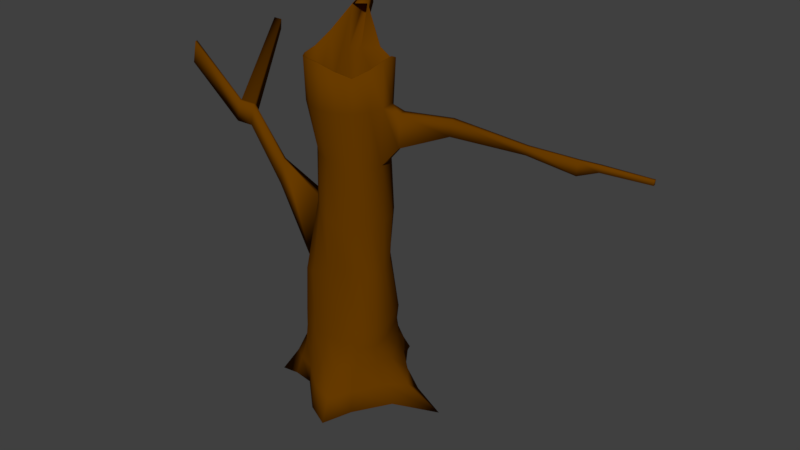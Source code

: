 # Source: tree.blend  (saved by Blender 2.79.0; exported with 4.5.12 LTS)
import bpy
from mathutils import Matrix  # noqa: F401  (used for matrix-valued properties, if any)

bpy.ops.wm.read_factory_settings(use_empty=True)
scene = bpy.context.scene
scene.name = 'Scene'

# ---- collections
col_collection_1 = bpy.data.collections.new('Collection 1'); scene.collection.children.link(col_collection_1)

# ---- materials (node trees are filled in below, after node groups)
mat_material_001 = bpy.data.materials.new('Material.001')
mat_material_001.alpha_threshold = 0.0
mat_material_001.use_transparent_shadow = False
mat_material_001.diffuse_color = (0.1392, 0.04417, 0.0, 1.0)
mat_material_001.roughness = 0.5
mat_material_001.specular_intensity = 0.0

# ---- material node trees

# ---- world
world_world = bpy.data.worlds.new('World'); scene.world = world_world
world_world.color = (0.05088, 0.05088, 0.05088)
world_world.use_sun_shadow = False
world_world.sun_shadow_jitter_overblur = 0.0
world_world.cycles.sampling_method = 'MANUAL'

# ---- meshes
me_cylinder = bpy.data.meshes.new('Cylinder')
me_cylinder.from_pydata([(0.01567, 1.811, -0.3572), (-0.01176, 0.9073, 6.935), (0.3569, 1.318, -0.05678), (0.2982, 0.9246, 6.733), (0.7543, 0.7698, -0.00141), (0.5825, 0.6618, 6.912), (1.319, 0.5004, -0.2054), (0.7747, 0.3209, 7.064), (1.997, 0.3428, -0.4221), (0.8385, -3.485e-08, 7.064), (1.26, -0.2895, -0.1933), (0.7362, -0.2772, 6.935), (0.7564, -0.9952, -0.2415), (0.5091, -0.4978, 6.785), (0.4146, -1.501, -0.3893), (0.2824, -0.731, 6.935), (0.02197, -1.384, -0.2385), (1.326e-07, -0.8385, 7.064), (-0.4321, -0.9802, -0.01377), (-0.3209, -0.7747, 7.064), (-0.9683, -0.8144, -0.1149), (-0.6309, -0.5859, 7.011), (-1.467, -0.7201, -0.2524), (-0.8573, -0.3057, 6.95), (-1.33, -0.1747, -0.1395), (-0.8765, 0.006992, 7.011), (-1.4, 0.1105, -0.09338), (-0.733, 0.2913, 7.275), (-1.77, 0.9701, -0.1606), (-0.5502, 0.7155, 7.725), (-0.4048, 1.333, -0.07303), (-0.3948, 0.9919, 7.694), (0.0176, 0.9827, 1.513), (0.04644, 0.7248, 2.882), (0.01636, 0.7928, 3.884), (8.023e-09, 0.7846, 4.976), (-0.01395, 0.8353, 6.158), (0.3194, 0.7711, 6.144), (0.3003, 0.7249, 4.976), (0.3199, 0.7669, 3.813), (0.3556, 0.6189, 2.926), (0.3756, 0.9147, 1.482), (0.5902, 0.5902, 6.144), (0.5548, 0.5548, 4.976), (0.5887, 0.5887, 3.809), (0.607, 0.4419, 2.889), (0.6581, 0.6434, 1.531), (0.7711, 0.3194, 6.144), (0.7249, 0.3003, 4.976), (0.7691, 0.3186, 3.809), (0.7878, 0.2203, 2.798), (0.8479, 0.2839, 1.563), (0.8346, -3.463e-08, 6.144), (0.7846, -3.189e-08, 4.976), (0.8325, -3.452e-08, 3.809), (0.8587, -0.03657, 2.7), (0.951, -0.06375, 1.531), (0.7711, -0.3194, 6.144), (0.7218, -0.2927, 4.98), (0.7691, -0.3186, 3.809), (0.7862, -0.2729, 2.684), (0.9168, -0.3918, 1.482), (0.5902, -0.5902, 6.144), (0.5324, -0.4995, 5.003), (0.5887, -0.5887, 3.809), (0.5805, -0.4507, 2.757), (0.7073, -0.6783, 1.501), (0.3194, -0.7711, 6.144), (0.2514, -0.6045, 5.034), (0.3205, -0.7675, 3.812), (0.2898, -0.5809, 2.798), (0.3834, -0.7868, 1.603), (1.322e-07, -0.8346, 6.144), (-0.05755, -0.6269, 5.06), (0.03659, -0.8018, 3.878), (-0.04172, -0.7275, 2.721), (0.001151, -0.7929, 1.669), (-0.3194, -0.7711, 6.144), (-0.3123, -0.5704, 5.107), (-0.2267, -0.692, 3.983), (-0.3748, -0.8033, 2.585), (-0.3819, -0.7868, 1.603), (-0.5902, -0.5902, 6.144), (-0.4951, -0.4262, 5.163), (-0.4664, -0.486, 4.041), (-0.6591, -0.6807, 2.52), (-0.6966, -0.6948, 1.542), (-0.7711, -0.3194, 6.144), (-0.6204, -0.2025, 5.184), (-0.6755, -0.2433, 3.988), (-0.8332, -0.3822, 2.552), (-0.8806, -0.4678, 1.633), (-0.8346, 1.18e-08, 6.144), (-0.7011, 0.07011, 5.135), (-0.7636, -0.004789, 3.973), (-0.8759, -0.01892, 2.609), (-0.9195, -0.1411, 1.745), (-0.764, 0.3462, 6.175), (-0.6871, 0.332, 5.048), (-0.6969, 0.2285, 4.023), (-0.7963, 0.3303, 2.645), (-0.7975, 0.2164, 1.817), (-0.6013, 0.6709, 6.871), (-0.55, 0.5589, 4.985), (-0.5247, 0.5259, 3.978), (-0.6011, 0.6377, 2.808), (-0.5718, 0.5653, 1.787), (-0.4101, 0.7987, 6.85), (-0.3003, 0.7249, 4.976), (-0.3142, 0.7074, 3.921), (-0.3458, 0.7574, 2.879), (-0.2991, 0.8418, 1.659), (0.3678, 0.9046, 1.137), (0.3737, 0.971, 0.7596), (0.3584, 1.173, 0.3603), (0.6365, 0.6154, 1.203), (0.6581, 0.6434, 0.8237), (0.7218, 0.7355, 0.3904), (0.8173, 0.2441, 1.245), (0.8893, 0.2991, 0.8153), (1.092, 0.4173, 0.2543), (0.9294, -0.09175, 1.203), (1.037, -0.03466, 0.7406), (1.361, 0.1003, 0.1412), (0.909, -0.402, 1.137), (0.9536, -0.3827, 0.7394), (1.095, -0.3472, 0.2457), (0.7072, -0.6934, 1.133), (0.6997, -0.7445, 0.7281), (0.7084, -0.8983, 0.2044), (0.3832, -0.8286, 1.209), (0.3669, -0.9944, 0.694), (0.3856, -1.301, 0.1032), (0.0008208, -0.8523, 1.259), (-0.007194, -1.004, 0.7594), (-0.008129, -1.226, 0.2179), (-0.3822, -0.8286, 1.209), (-0.3826, -0.9039, 0.7847), (-0.4091, -0.9516, 0.3743), (-0.7027, -0.6997, 1.151), (-0.7395, -0.716, 0.7425), (-0.8616, -0.7498, 0.3007), (-0.892, -0.4402, 1.229), (-0.9732, -0.419, 0.7565), (-1.208, -0.5015, 0.2246), (-0.9123, -0.1186, 1.363), (-0.9353, -0.08835, 0.9345), (-1.134, -0.07274, 0.3521), (-0.7777, 0.2174, 1.477), (-0.7678, 0.2619, 1.064), (-0.8654, 0.311, 0.5502), (-0.5712, 0.5745, 1.42), (-0.5898, 0.6167, 0.9895), (-0.8478, 0.7405, 0.4585), (-0.3196, 0.8633, 1.258), (-0.3644, 0.9568, 0.8013), (-0.4167, 1.175, 0.3584), (-0.02022, 1.454, 0.2549), (-0.01089, 1.112, 0.7426), (0.008343, 0.9918, 1.138), (1.089, 0.316, 6.065), (1.061, 0.3045, 5.366), (1.127, 0.1247, 6.065), (1.097, 0.1247, 5.366), (2.134, 0.4559, 6.149), (2.115, 0.4479, 5.82), (2.161, 0.3221, 6.149), (2.14, 0.3221, 5.82), (3.77, 0.4325, 6.066), (3.757, 0.4272, 5.903), (3.787, 0.3442, 6.066), (3.774, 0.3442, 5.903), (6.009, 0.8643, 5.922), (6.001, 0.8606, 5.823), (6.022, 0.8023, 5.922), (6.012, 0.8023, 5.823), (4.71, 0.5717, 5.727), (5.061, 0.7161, 5.839), (5.067, 0.6496, 5.839), (4.717, 0.4969, 5.727), (4.715, 0.5764, 6.018), (5.066, 0.7204, 5.97), (4.723, 0.4969, 6.018), (5.073, 0.6496, 5.97), (-0.6727, 0.8695, 3.74), (-0.7139, 0.9298, 3.109), (-0.5592, 0.9674, 3.709), (-0.5762, 0.9943, 3.147), (-1.518, -0.3665, 4.581), (-1.578, -0.4187, 4.042), (-1.551, -0.277, 4.575), (-1.594, -0.2823, 4.063), (-2.158, -0.5027, 5.635), (-2.206, -0.5448, 5.2), (-2.185, -0.4304, 5.631), (-2.219, -0.4347, 5.217), (-2.474, -0.5737, 5.67), (-2.522, -0.6158, 5.234), (-2.501, -0.5014, 5.665), (-2.535, -0.5057, 5.251), (-3.433, -0.7893, 6.759), (-3.481, -0.8314, 6.323), (-3.459, -0.717, 6.754), (-3.493, -0.7213, 6.34), (-3.626, 1.801, 6.582), (-3.645, 1.799, 6.357), (-3.798, 1.763, 6.6), (-3.816, 1.76, 6.376), (-0.5929, 1.372, 7.87), (-0.6503, 1.306, 7.923), (-0.6682, 1.344, 7.597), (-0.6011, 1.389, 7.597)], [], [(36, 1, 3, 37), (37, 3, 5, 42), (42, 5, 7, 47), (47, 7, 9, 52), (52, 9, 11, 57), (57, 11, 13, 62), (62, 13, 15, 67), (67, 15, 17, 72), (72, 17, 19, 77), (77, 19, 21, 82), (82, 21, 23, 87), (87, 23, 25, 92), (92, 25, 27, 97), (97, 27, 29, 102), (107, 102, 210, 211), (107, 31, 1, 36), (154, 111, 32, 159), (111, 110, 33, 32), (110, 109, 34, 33), (109, 108, 35, 34), (108, 107, 36, 35), (151, 106, 111, 154), (106, 105, 110, 111), (109, 110, 187, 186), (104, 103, 108, 109), (103, 102, 107, 108), (148, 101, 106, 151), (101, 100, 105, 106), (100, 99, 104, 105), (99, 98, 103, 104), (98, 97, 102, 103), (145, 96, 101, 148), (96, 95, 100, 101), (95, 94, 99, 100), (94, 93, 98, 99), (93, 92, 97, 98), (142, 91, 96, 145), (91, 90, 95, 96), (90, 89, 188, 189), (89, 88, 93, 94), (88, 87, 92, 93), (139, 86, 91, 142), (86, 85, 90, 91), (85, 84, 89, 90), (84, 83, 88, 89), (83, 82, 87, 88), (136, 81, 86, 139), (81, 80, 85, 86), (80, 79, 84, 85), (79, 78, 83, 84), (78, 77, 82, 83), (133, 76, 81, 136), (76, 75, 80, 81), (75, 74, 79, 80), (74, 73, 78, 79), (73, 72, 77, 78), (130, 71, 76, 133), (71, 70, 75, 76), (70, 69, 74, 75), (69, 68, 73, 74), (68, 67, 72, 73), (127, 66, 71, 130), (66, 65, 70, 71), (65, 64, 69, 70), (64, 63, 68, 69), (63, 62, 67, 68), (124, 61, 66, 127), (61, 60, 65, 66), (60, 59, 64, 65), (59, 58, 63, 64), (58, 57, 62, 63), (121, 56, 61, 124), (56, 55, 60, 61), (55, 54, 59, 60), (54, 53, 58, 59), (53, 52, 57, 58), (118, 51, 56, 121), (51, 50, 55, 56), (50, 49, 54, 55), (49, 48, 53, 54), (48, 47, 160, 161), (115, 46, 51, 118), (46, 45, 50, 51), (45, 44, 49, 50), (44, 43, 48, 49), (43, 42, 47, 48), (112, 41, 46, 115), (41, 40, 45, 46), (40, 39, 44, 45), (39, 38, 43, 44), (38, 37, 42, 43), (159, 32, 41, 112), (32, 33, 40, 41), (33, 34, 39, 40), (34, 35, 38, 39), (35, 36, 37, 38), (0, 157, 114, 2), (157, 158, 113, 114), (158, 159, 112, 113), (2, 114, 117, 4), (114, 113, 116, 117), (113, 112, 115, 116), (4, 117, 120, 6), (117, 116, 119, 120), (116, 115, 118, 119), (6, 120, 123, 8), (120, 119, 122, 123), (119, 118, 121, 122), (8, 123, 126, 10), (123, 122, 125, 126), (122, 121, 124, 125), (10, 126, 129, 12), (126, 125, 128, 129), (125, 124, 127, 128), (12, 129, 132, 14), (129, 128, 131, 132), (128, 127, 130, 131), (14, 132, 135, 16), (132, 131, 134, 135), (131, 130, 133, 134), (16, 135, 138, 18), (135, 134, 137, 138), (134, 133, 136, 137), (18, 138, 141, 20), (138, 137, 140, 141), (137, 136, 139, 140), (20, 141, 144, 22), (141, 140, 143, 144), (140, 139, 142, 143), (22, 144, 147, 24), (144, 143, 146, 147), (143, 142, 145, 146), (24, 147, 150, 26), (147, 146, 149, 150), (146, 145, 148, 149), (26, 150, 153, 28), (150, 149, 152, 153), (149, 148, 151, 152), (28, 153, 156, 30), (153, 152, 155, 156), (152, 151, 154, 155), (30, 156, 157, 0), (156, 155, 158, 157), (155, 154, 159, 158), (163, 161, 165, 167), (47, 52, 162, 160), (52, 53, 163, 162), (53, 48, 161, 163), (166, 167, 171, 170), (161, 160, 164, 165), (160, 162, 166, 164), (162, 163, 167, 166), (178, 177, 173, 175), (167, 165, 169, 171), (165, 164, 168, 169), (164, 166, 170, 168), (173, 172, 174, 175), (177, 181, 172, 173), (181, 183, 174, 172), (183, 178, 175, 174), (170, 171, 179, 182), (182, 179, 178, 183), (168, 170, 182, 180), (180, 182, 183, 181), (169, 168, 180, 176), (176, 180, 181, 177), (171, 169, 176, 179), (179, 176, 177, 178), (185, 184, 186, 187), (104, 109, 186, 184), (110, 105, 185, 187), (105, 104, 184, 185), (191, 189, 193, 195), (89, 94, 190, 188), (94, 95, 191, 190), (95, 90, 189, 191), (195, 193, 197, 199), (189, 188, 192, 193), (188, 190, 194, 192), (190, 191, 195, 194), (196, 198, 202, 200), (193, 192, 196, 197), (192, 194, 198, 196), (195, 199, 207, 205), (201, 200, 202, 203), (198, 199, 203, 202), (199, 197, 201, 203), (197, 196, 200, 201), (204, 205, 207, 206), (199, 198, 206, 207), (194, 195, 205, 204), (198, 194, 204, 206), (210, 209, 208, 211), (102, 29, 209, 210), (31, 107, 211, 208), (29, 31, 208, 209)])
me_cylinder.polygons.foreach_set('use_smooth', [True] * 196)
_uv = me_cylinder.uv_layers.new(name='UVMap')
_uv.uv.foreach_set('vector', [0.5883, 0.6, 0.5961, 0.6708, 0.5691, 0.6565, 0.5628, 0.603, 0.4643, 0.6067, 0.4826, 0.6583, 0.4569, 0.6775, 0.4432, 0.6086, 0.4432, 0.6086, 0.4569, 0.6775, 0.4275, 0.6954, 0.4178, 0.6119, 0.4178, 0.6119, 0.4275, 0.6954, 0.4016, 0.6996, 0.392, 0.616, 0.392, 0.616, 0.4016, 0.6996, 0.3822, 0.6919, 0.3697, 0.6205, 0.1691, 0.07518, 0.1788, 0.003106, 0.198, 0.02067, 0.1867, 0.07896, 0.1867, 0.07896, 0.198, 0.02067, 0.2202, 0.0109, 0.2103, 0.08293, 0.2103, 0.08293, 0.2202, 0.0109, 0.2451, 0.002756, 0.2365, 0.08648, 0.2365, 0.08648, 0.2451, 0.002756, 0.2699, 0.005357, 0.2611, 0.08907, 0.2611, 0.08907, 0.2699, 0.005357, 0.2918, 0.01166, 0.2805, 0.09031, 0.6637, 0.1718, 0.6624, 0.09227, 0.6874, 0.09779, 0.6873, 0.1715, 0.6873, 0.1715, 0.6874, 0.09779, 0.7125, 0.09123, 0.7136, 0.1707, 0.7136, 0.1707, 0.7125, 0.09123, 0.7332, 0.06563, 0.7405, 0.1665, 0.7405, 0.1665, 0.7332, 0.06563, 0.7642, 0.02241, 0.7632, 0.1011, 0.628, 0.6578, 0.6452, 0.657, 0.6491, 0.723, 0.6432, 0.7239, 0.628, 0.6578, 0.6338, 0.7349, 0.5961, 0.6708, 0.5883, 0.6, 0.5556, 0.1505, 0.5589, 0.1873, 0.5303, 0.1783, 0.5266, 0.1441, 0.5589, 0.1873, 0.5779, 0.2975, 0.5475, 0.3028, 0.5303, 0.1783, 0.5779, 0.2975, 0.5881, 0.3926, 0.5604, 0.3936, 0.5475, 0.3028, 0.5881, 0.3926, 0.5989, 0.4887, 0.5744, 0.4927, 0.5604, 0.3936, 0.5989, 0.4887, 0.628, 0.6578, 0.5883, 0.6, 0.5744, 0.4927, 0.5815, 0.1617, 0.5859, 0.195, 0.5589, 0.1873, 0.5556, 0.1505, 0.5859, 0.195, 0.5989, 0.2876, 0.5779, 0.2975, 0.5589, 0.1873, 0.3222, 0.7051, 0.3222, 0.8006, 0.2967, 0.7768, 0.2967, 0.7252, 0.6079, 0.3948, 0.621, 0.4861, 0.5989, 0.4887, 0.5881, 0.3926, 0.621, 0.4861, 0.6452, 0.657, 0.628, 0.6578, 0.5989, 0.4887, 0.7415, 0.598, 0.7408, 0.5669, 0.7665, 0.5677, 0.7681, 0.6014, 0.7408, 0.5669, 0.7479, 0.4906, 0.7702, 0.474, 0.7665, 0.5677, 0.7479, 0.4906, 0.7355, 0.3641, 0.7576, 0.3667, 0.7702, 0.474, 0.7355, 0.3641, 0.7412, 0.2697, 0.7581, 0.2743, 0.7576, 0.3667, 0.7412, 0.2697, 0.7405, 0.1665, 0.7632, 0.1011, 0.7581, 0.2743, 0.7162, 0.61, 0.7136, 0.5751, 0.7408, 0.5669, 0.7415, 0.598, 0.7136, 0.5751, 0.7209, 0.4953, 0.7479, 0.4906, 0.7408, 0.5669, 0.7209, 0.4953, 0.7176, 0.3696, 0.7355, 0.3641, 0.7479, 0.4906, 0.7176, 0.3696, 0.7202, 0.2626, 0.7412, 0.2697, 0.7355, 0.3641, 0.7202, 0.2626, 0.7136, 0.1707, 0.7405, 0.1665, 0.7412, 0.2697, 0.6905, 0.6232, 0.6873, 0.5862, 0.7136, 0.5751, 0.7162, 0.61, 0.6873, 0.5862, 0.6914, 0.5015, 0.7209, 0.4953, 0.7136, 0.5751, 0.9976, 0.9572, 0.9182, 0.859, 0.9465, 0.7693, 0.9763, 0.8061, 0.6975, 0.3687, 0.6974, 0.2587, 0.7202, 0.2626, 0.7176, 0.3696, 0.6974, 0.2587, 0.6873, 0.1715, 0.7136, 0.1707, 0.7202, 0.2626, 0.6679, 0.6306, 0.6673, 0.5947, 0.6873, 0.5862, 0.6905, 0.6232, 0.6673, 0.5947, 0.6658, 0.5047, 0.6914, 0.5015, 0.6873, 0.5862, 0.6658, 0.5047, 0.6757, 0.3639, 0.6975, 0.3687, 0.6914, 0.5015, 0.6757, 0.3639, 0.6782, 0.2609, 0.6974, 0.2587, 0.6975, 0.3687, 0.6782, 0.2609, 0.6637, 0.1718, 0.6873, 0.1715, 0.6974, 0.2587, 0.2206, 0.5394, 0.2237, 0.5033, 0.2471, 0.5111, 0.244, 0.5468, 0.2237, 0.5033, 0.2326, 0.4138, 0.2531, 0.4216, 0.2471, 0.5111, 0.2326, 0.4138, 0.2326, 0.2843, 0.2498, 0.2798, 0.2531, 0.4216, 0.6568, 0.3691, 0.6648, 0.2658, 0.6782, 0.2609, 0.6757, 0.3639, 0.2485, 0.1819, 0.2611, 0.08907, 0.2805, 0.09031, 0.2618, 0.1774, 0.1909, 0.5314, 0.194, 0.4936, 0.2237, 0.5033, 0.2206, 0.5394, 0.194, 0.4936, 0.2065, 0.3977, 0.2326, 0.4138, 0.2237, 0.5033, 0.2065, 0.3977, 0.212, 0.2922, 0.2326, 0.2843, 0.2326, 0.4138, 0.212, 0.2922, 0.2284, 0.1842, 0.2485, 0.1819, 0.2326, 0.2843, 0.2284, 0.1842, 0.2365, 0.08648, 0.2611, 0.08907, 0.2485, 0.1819, 0.1597, 0.532, 0.1629, 0.4959, 0.194, 0.4936, 0.1909, 0.5314, 0.1629, 0.4959, 0.1791, 0.3864, 0.2065, 0.3977, 0.194, 0.4936, 0.1791, 0.3864, 0.1884, 0.2952, 0.212, 0.2922, 0.2065, 0.3977, 0.1884, 0.2952, 0.2034, 0.1833, 0.2284, 0.1842, 0.212, 0.2922, 0.2034, 0.1833, 0.2103, 0.08293, 0.2365, 0.08648, 0.2284, 0.1842, 0.1317, 0.5349, 0.1349, 0.5013, 0.1629, 0.4959, 0.1597, 0.532, 0.1349, 0.5013, 0.1541, 0.3863, 0.1791, 0.3864, 0.1629, 0.4959, 0.1541, 0.3863, 0.1649, 0.2916, 0.1884, 0.2952, 0.1791, 0.3864, 0.1649, 0.2916, 0.1795, 0.1827, 0.2034, 0.1833, 0.1884, 0.2952, 0.1795, 0.1827, 0.1867, 0.07896, 0.2103, 0.08293, 0.2034, 0.1833, 0.1123, 0.5303, 0.1147, 0.4988, 0.1349, 0.5013, 0.1317, 0.5349, 0.1147, 0.4988, 0.135, 0.3896, 0.1541, 0.3863, 0.1349, 0.5013, 0.135, 0.3896, 0.1474, 0.2878, 0.1649, 0.2916, 0.1541, 0.3863, 0.1474, 0.2878, 0.1618, 0.1814, 0.1795, 0.1827, 0.1649, 0.2916, 0.1618, 0.1814, 0.1691, 0.07518, 0.1867, 0.07896, 0.1795, 0.1827, 0.3305, 0.1682, 0.3355, 0.1976, 0.3112, 0.1976, 0.307, 0.1664, 0.3355, 0.1976, 0.3524, 0.3037, 0.3364, 0.3055, 0.3112, 0.1976, 0.3524, 0.3037, 0.3675, 0.4039, 0.3453, 0.4083, 0.3364, 0.3055, 0.3675, 0.4039, 0.3811, 0.5101, 0.3608, 0.5145, 0.3453, 0.4083, 0.3811, 0.5101, 0.392, 0.616, 0.3697, 0.6205, 0.3608, 0.5145, 0.3594, 0.1678, 0.3649, 0.196, 0.3355, 0.1976, 0.3305, 0.1682, 0.3649, 0.196, 0.3747, 0.3092, 0.3524, 0.3037, 0.3355, 0.1976, 0.3747, 0.3092, 0.3932, 0.3997, 0.3675, 0.4039, 0.3524, 0.3037, 0.3932, 0.3997, 0.4054, 0.5062, 0.3811, 0.5101, 0.3675, 0.4039, 0.9136, 0.4974, 0.821, 0.4759, 0.8312, 0.4488, 0.8866, 0.4616, 0.3919, 0.1593, 0.3968, 0.1887, 0.3649, 0.196, 0.3594, 0.1678, 0.3968, 0.1887, 0.3973, 0.3149, 0.3747, 0.3092, 0.3649, 0.196, 0.3973, 0.3149, 0.4186, 0.3965, 0.3932, 0.3997, 0.3747, 0.3092, 0.4186, 0.3965, 0.4292, 0.5031, 0.4054, 0.5062, 0.3932, 0.3997, 0.4292, 0.5031, 0.4432, 0.6086, 0.4178, 0.6119, 0.4054, 0.5062, 0.4204, 0.15, 0.4245, 0.1811, 0.3968, 0.1887, 0.3919, 0.1593, 0.4245, 0.1811, 0.418, 0.3164, 0.3973, 0.3149, 0.3968, 0.1887, 0.418, 0.3164, 0.4394, 0.395, 0.4186, 0.3965, 0.3973, 0.3149, 0.4394, 0.395, 0.449, 0.5013, 0.4292, 0.5031, 0.4186, 0.3965, 0.449, 0.5013, 0.4643, 0.6067, 0.4432, 0.6086, 0.4292, 0.5031, 0.5266, 0.1441, 0.5303, 0.1783, 0.5027, 0.18, 0.4995, 0.1486, 0.5303, 0.1783, 0.5475, 0.3028, 0.5251, 0.3107, 0.5027, 0.18, 0.5475, 0.3028, 0.5604, 0.3936, 0.536, 0.3911, 0.5251, 0.3107, 0.5604, 0.3936, 0.5744, 0.4927, 0.5516, 0.4966, 0.536, 0.3911, 0.5744, 0.4927, 0.5883, 0.6, 0.5628, 0.603, 0.5516, 0.4966, 0.4826, 0.002756, 0.4632, 0.06323, 0.4326, 0.07581, 0.4393, 0.03597, 0.512, 0.06397, 0.5218, 0.108, 0.4937, 0.1144, 0.4875, 0.07816, 0.5218, 0.108, 0.5266, 0.1441, 0.4995, 0.1486, 0.4937, 0.1144, 0.4393, 0.03597, 0.4326, 0.07581, 0.39, 0.08367, 0.3876, 0.04755, 0.4326, 0.07581, 0.4212, 0.1148, 0.3894, 0.1244, 0.39, 0.08367, 0.4212, 0.1148, 0.4204, 0.15, 0.3919, 0.1593, 0.3894, 0.1244, 0.3876, 0.04755, 0.39, 0.08367, 0.3544, 0.07482, 0.3496, 0.03146, 0.39, 0.08367, 0.3894, 0.1244, 0.357, 0.1278, 0.3544, 0.07482, 0.3894, 0.1244, 0.3919, 0.1593, 0.3594, 0.1678, 0.357, 0.1278, 0.3496, 0.03146, 0.3544, 0.07482, 0.3219, 0.06825, 0.3168, 0.01249, 0.3544, 0.07482, 0.357, 0.1278, 0.327, 0.1252, 0.3219, 0.06825, 0.357, 0.1278, 0.3594, 0.1678, 0.3305, 0.1682, 0.327, 0.1252, 0.002427, 0.6562, 0.0611, 0.6129, 0.08849, 0.6093, 0.07062, 0.6472, 0.3219, 0.06825, 0.327, 0.1252, 0.3031, 0.1299, 0.2967, 0.08431, 0.327, 0.1252, 0.3305, 0.1682, 0.307, 0.1664, 0.3031, 0.1299, 0.07062, 0.6472, 0.08849, 0.6093, 0.1253, 0.6209, 0.1184, 0.6618, 0.08849, 0.6093, 0.1048, 0.566, 0.1291, 0.5722, 0.1253, 0.6209, 0.1048, 0.566, 0.1123, 0.5303, 0.1317, 0.5349, 0.1291, 0.5722, 0.1184, 0.6618, 0.1253, 0.6209, 0.1547, 0.6363, 0.1502, 0.6824, 0.1253, 0.6209, 0.1291, 0.5722, 0.1581, 0.5804, 0.1547, 0.6363, 0.1291, 0.5722, 0.1317, 0.5349, 0.1597, 0.532, 0.1581, 0.5804, 0.1502, 0.6824, 0.1547, 0.6363, 0.1862, 0.6291, 0.1814, 0.6715, 0.1547, 0.6363, 0.1581, 0.5804, 0.1886, 0.5781, 0.1862, 0.6291, 0.1581, 0.5804, 0.1597, 0.532, 0.1909, 0.5314, 0.1886, 0.5781, 0.1814, 0.6715, 0.1862, 0.6291, 0.2163, 0.6166, 0.2149, 0.6524, 0.1862, 0.6291, 0.1886, 0.5781, 0.2175, 0.5786, 0.2163, 0.6166, 0.1886, 0.5781, 0.1909, 0.5314, 0.2206, 0.5394, 0.2175, 0.5786, 0.2149, 0.6524, 0.2163, 0.6166, 0.2492, 0.6261, 0.2546, 0.6655, 0.2163, 0.6166, 0.2175, 0.5786, 0.2433, 0.5845, 0.2492, 0.6261, 0.2175, 0.5786, 0.2206, 0.5394, 0.244, 0.5468, 0.2433, 0.5845, 0.2546, 0.6655, 0.2492, 0.6261, 0.2731, 0.6345, 0.2918, 0.6821, 0.6676, 0.7093, 0.668, 0.6682, 0.6942, 0.6668, 0.6913, 0.7167, 0.668, 0.6682, 0.6679, 0.6306, 0.6905, 0.6232, 0.6942, 0.6668, 0.6776, 0.762, 0.6913, 0.7167, 0.7246, 0.7034, 0.7197, 0.7494, 0.6913, 0.7167, 0.6942, 0.6668, 0.7199, 0.6493, 0.7246, 0.7034, 0.6942, 0.6668, 0.6905, 0.6232, 0.7162, 0.61, 0.7199, 0.6493, 0.7197, 0.7494, 0.7246, 0.7034, 0.7521, 0.6831, 0.7432, 0.7446, 0.7246, 0.7034, 0.7199, 0.6493, 0.7459, 0.6357, 0.7521, 0.6831, 0.7199, 0.6493, 0.7162, 0.61, 0.7415, 0.598, 0.7459, 0.6357, 0.7432, 0.7446, 0.7521, 0.6831, 0.7866, 0.69, 0.8161, 0.7493, 0.7521, 0.6831, 0.7459, 0.6357, 0.7727, 0.6408, 0.7866, 0.69, 0.7459, 0.6357, 0.7415, 0.598, 0.7681, 0.6014, 0.7727, 0.6408, 0.652, 0.002756, 0.5898, 0.07082, 0.5485, 0.06786, 0.5403, 0.02898, 0.5898, 0.07082, 0.5774, 0.1223, 0.5526, 0.1086, 0.5485, 0.06786, 0.5774, 0.1223, 0.5815, 0.1617, 0.5556, 0.1505, 0.5526, 0.1086, 0.5403, 0.02898, 0.5485, 0.06786, 0.512, 0.06397, 0.4971, 0.00921, 0.5485, 0.06786, 0.5526, 0.1086, 0.5218, 0.108, 0.512, 0.06397, 0.5526, 0.1086, 0.5556, 0.1505, 0.5266, 0.1441, 0.5218, 0.108, 0.9664, 0.4587, 0.9516, 0.4599, 0.9495, 0.3564, 0.9598, 0.3555, 0.9446, 0.4827, 0.9184, 0.48, 0.9259, 0.4513, 0.9416, 0.4528, 0.821, 0.5243, 0.9133, 0.5029, 0.8861, 0.5384, 0.8307, 0.5512, 0.9743, 0.4944, 0.9496, 0.4966, 0.9516, 0.4599, 0.9664, 0.4587, 0.8373, 0.6478, 0.8632, 0.6412, 0.8784, 0.7889, 0.8657, 0.7925, 0.8866, 0.4616, 0.8312, 0.4488, 0.838, 0.352, 0.864, 0.3586, 0.9416, 0.4528, 0.9259, 0.4513, 0.9333, 0.3579, 0.9443, 0.359, 0.8307, 0.5512, 0.8861, 0.5384, 0.8632, 0.6412, 0.8373, 0.6478, 0.9631, 0.08892, 0.9577, 0.08876, 0.9556, 0.003171, 0.9604, 0.002756, 0.9598, 0.3555, 0.9495, 0.3564, 0.9675, 0.2078, 0.9743, 0.2072, 0.864, 0.3586, 0.838, 0.352, 0.865, 0.2075, 0.8778, 0.2111, 0.9443, 0.359, 0.9333, 0.3579, 0.9215, 0.2102, 0.9287, 0.211, 0.4667, 0.7317, 0.4667, 0.7407, 0.4616, 0.7407, 0.4619, 0.7317, 0.9001, 0.091, 0.8897, 0.0886, 0.9058, 0.002756, 0.9136, 0.005056, 0.941, 0.09019, 0.9352, 0.09028, 0.9395, 0.002756, 0.9446, 0.003267, 0.8896, 0.9107, 0.8999, 0.9084, 0.9133, 0.9949, 0.9056, 0.9972, 0.8657, 0.7925, 0.8784, 0.7889, 0.9046, 0.8731, 0.8815, 0.8778, 0.8815, 0.8778, 0.9046, 0.8731, 0.8999, 0.9084, 0.8896, 0.9107, 0.9287, 0.211, 0.9215, 0.2102, 0.9259, 0.124, 0.9324, 0.1239, 0.9324, 0.1239, 0.9259, 0.124, 0.9352, 0.09028, 0.941, 0.09019, 0.8778, 0.2111, 0.865, 0.2075, 0.8811, 0.1215, 0.9042, 0.1263, 0.9042, 0.1263, 0.8811, 0.1215, 0.8897, 0.0886, 0.9001, 0.091, 0.9743, 0.2072, 0.9675, 0.2078, 0.966, 0.1237, 0.9721, 0.1239, 0.9721, 0.1239, 0.966, 0.1237, 0.9577, 0.08876, 0.9631, 0.08892, 0.4007, 0.7051, 0.4007, 0.7632, 0.3901, 0.7609, 0.389, 0.7092, 0.4056, 0.7051, 0.4284, 0.706, 0.4284, 0.7362, 0.4161, 0.7357, 0.4568, 0.7332, 0.4333, 0.7332, 0.4394, 0.7051, 0.4521, 0.7051, 0.7702, 0.474, 0.7576, 0.3667, 0.7873, 0.388, 0.794, 0.4458, 0.7038, 0.3651, 0.6928, 0.3674, 0.6865, 0.2637, 0.6954, 0.2618, 0.2679, 0.6879, 0.2883, 0.6888, 0.2883, 0.7739, 0.2806, 0.7735, 0.002427, 0.7935, 0.06253, 0.6879, 0.06073, 0.8384, 0.03817, 0.8781, 0.7209, 0.4953, 0.6914, 0.5015, 0.6928, 0.3674, 0.7038, 0.3651, 0.1381, 0.6976, 0.141, 0.6879, 0.1658, 0.6936, 0.1629, 0.7033, 0.9763, 0.8061, 0.9465, 0.7693, 0.9401, 0.6559, 0.9642, 0.6857, 0.3653, 0.7051, 0.373, 0.7052, 0.373, 0.8063, 0.3668, 0.8063, 0.03817, 0.8781, 0.06073, 0.8384, 0.06253, 0.9598, 0.0443, 0.9918, 0.3841, 0.8121, 0.3779, 0.8118, 0.3779, 0.7051, 0.3841, 0.7054, 0.9642, 0.6857, 0.9401, 0.6559, 0.9598, 0.6362, 0.9839, 0.666, 0.1948, 0.6879, 0.1965, 0.6946, 0.1723, 0.7062, 0.1706, 0.6995, 0.1381, 0.6976, 0.1629, 0.7033, 0.1658, 0.9393, 0.1524, 0.9362, 0.327, 0.745, 0.3321, 0.7051, 0.3381, 0.706, 0.3361, 0.7441, 0.2014, 0.714, 0.2259, 0.6879, 0.2259, 0.8226, 0.2014, 0.8488, 0.3381, 0.8407, 0.3291, 0.8416, 0.327, 0.745, 0.3361, 0.7441, 0.9839, 0.666, 0.9598, 0.6362, 0.9735, 0.5029, 0.9976, 0.5327, 0.4759, 0.7055, 0.4759, 0.7262, 0.4616, 0.7258, 0.4616, 0.7051, 0.1333, 0.9392, 0.1027, 0.9236, 0.1167, 0.6879, 0.1333, 0.6963, 0.06738, 0.7029, 0.09782, 0.6879, 0.09782, 0.9487, 0.08132, 0.9568, 0.1723, 0.7062, 0.1965, 0.6946, 0.1965, 0.9466, 0.1834, 0.9529, 0.6491, 0.723, 0.652, 0.7528, 0.6459, 0.7488, 0.6432, 0.7239, 0.7632, 0.1011, 0.7642, 0.02241, 0.8121, 0.002756, 0.8161, 0.03254, 0.2307, 0.7573, 0.263, 0.6879, 0.263, 0.7769, 0.2478, 0.795, 0.3604, 0.7654, 0.343, 0.7438, 0.354, 0.7051, 0.3604, 0.7097])
me_cylinder.materials.append(mat_material_001)
me_cylinder.use_remesh_preserve_volume = False
me_cylinder.use_remesh_preserve_attributes = False
me_cylinder.use_mirror_vertex_groups = False
me_cylinder.update()

# ---- objects
ob_cylinder = bpy.data.objects.new('Cylinder', me_cylinder)

# ---- transforms, parenting, visibility, modifiers, constraints
ob_cylinder.location = (0.0, 0.0, 0.0)
ob_cylinder.lineart.crease_threshold = 0.0
_m = ob_cylinder.modifiers.new('Solidify', 'SOLIDIFY')
_m.nonmanifold_thickness_mode = 'FIXED'
_m.nonmanifold_merge_threshold = 0.0003

# ---- collection membership
col_collection_1.objects.link(ob_cylinder)

# ---- scene / render settings (as saved in the file)
scene.frame_start = 1; scene.frame_end = 250; scene.frame_set(1)
scene.render.engine = 'BLENDER_EEVEE_NEXT'
scene.render.resolution_percentage = 50
scene.render.dither_intensity = 0.0
scene.cycles.use_denoising = False
scene.cycles.samples = 128
scene.cycles.sampling_pattern = 'TABULATED_SOBOL'
scene.cycles.use_adaptive_sampling = False
scene.cycles.use_light_tree = False
scene.cycles.blur_glossy = 0.0
scene.cycles.sample_clamp_indirect = 0.0
scene.view_settings.view_transform = 'Standard'
bpy.context.view_layer.update()

# ---- added for rendering (the .blend has no active camera and no usable light): camera, sun
cam_auto = bpy.data.cameras.new('AutoCamera')
cam_auto.lens = 50.0
cam_auto.sensor_width = 36.0
cam_auto.clip_end = 1000.0
ob_auto_camera = bpy.data.objects.new('AutoCamera', cam_auto)
scene.collection.objects.link(ob_auto_camera)
ob_auto_camera.location = (13.4294, -14.6368, 13.6082)
ob_auto_camera.rotation_euler = (1.09748, -7.21219e-08, 0.694738)
scene.camera = ob_auto_camera
light_auto_sun = bpy.data.lights.new('AutoSun', 'SUN')
light_auto_sun.energy = 3.0
light_auto_sun.angle = 0.0523599
ob_auto_sun = bpy.data.objects.new('AutoSun', light_auto_sun)
scene.collection.objects.link(ob_auto_sun)
ob_auto_sun.rotation_euler = (0.872665, 0.174533, 0.523599)
bpy.context.view_layer.update()
